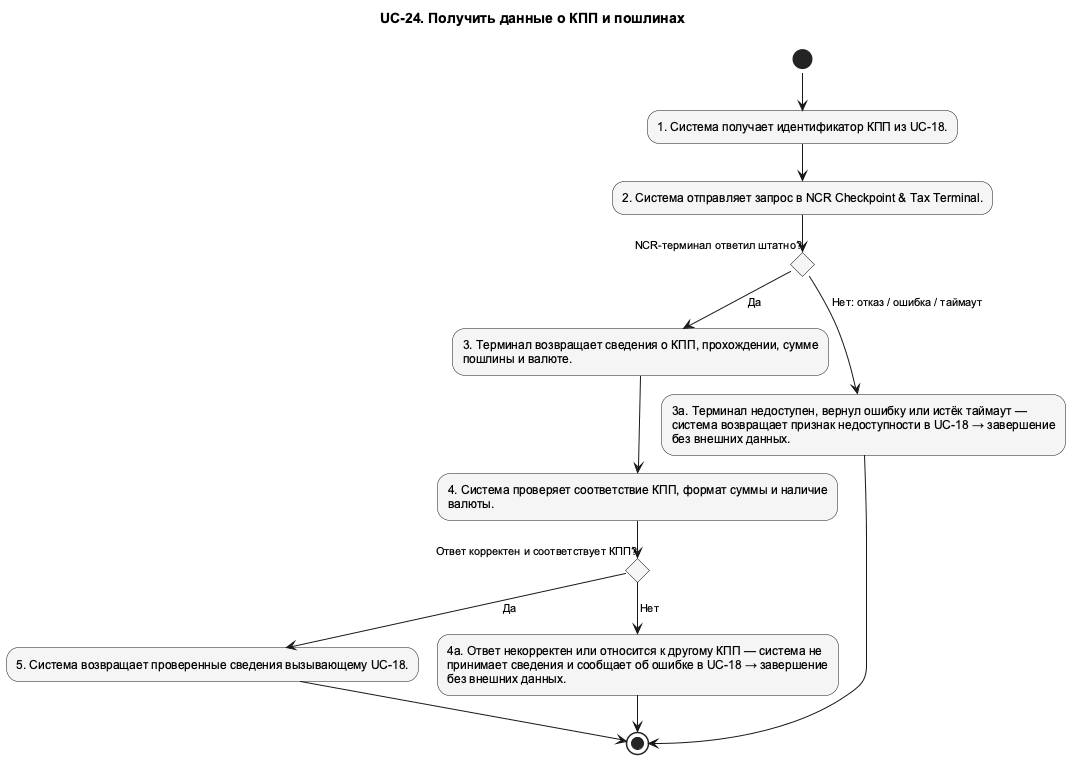

The diagram above was rendered by PlantUML. Its source (embedded in the PNG):
@startuml UC_24_Activity
!pragma layout smetana
skinparam shadowing false
skinparam defaultFontName Arial
skinparam defaultFontSize 12
skinparam backgroundColor white
skinparam nodesep 75
skinparam ranksep 100
skinparam ArrowFontSize 11
skinparam usecaseBackgroundColor #F5F5F5
skinparam activityBackgroundColor #F5F5F5
top to bottom direction
title UC-24. Получить данные о КПП и пошлинах

' edge:e001
(*) --> "1. Система получает идентификатор КПП из UC-18." as n002
' edge:e002
n002 --> "2. Система отправляет запрос в NCR Checkpoint & Tax Terminal." as n003
' edge:e005
n003 --> if "NCR-терминал ответил штатно?" as n008 then
endif
' edge:e006
n008 -->[Да] "3. Терминал возвращает сведения о КПП, прохождении, сумме\nпошлины и валюте." as n004
' edge:e003
n004 --> "4. Система проверяет соответствие КПП, формат суммы и наличие\nвалюты." as n005
' edge:e009
n005 --> if "Ответ корректен и соответствует КПП?" as n010 then
endif
' edge:e010
n010 -->[Да] "5. Система возвращает проверенные сведения вызывающему UC-18." as n006
' edge:e004
n006 --> (*1)
' edge:e011
n010 -->[Нет] "4а. Ответ некорректен или относится к другому КПП — система не\nпринимает сведения и сообщает об ошибке в UC-18 → завершение\nбез внешних данных." as n011
' edge:e012
n011 --> (*1)
' edge:e007
n008 -->[Нет: отказ / ошибка / таймаут] "3а. Терминал недоступен, вернул ошибку или истёк таймаут —\nсистема возвращает признак недоступности в UC-18 → завершение\nбез внешних данных." as n009
' edge:e008
n009 --> (*1)
@enduml